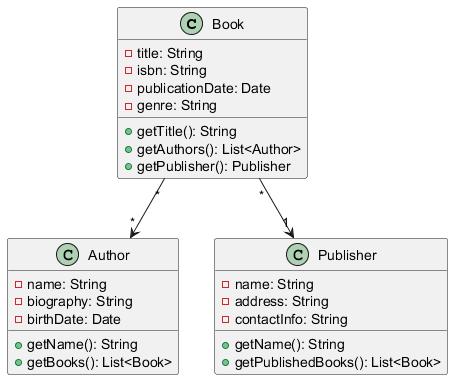

The diagram above was rendered by PlantUML. Its source (embedded in the PNG):
@startuml
class Book {
    - title: String
    - isbn: String
    - publicationDate: Date
    - genre: String
    + getTitle(): String
    + getAuthors(): List<Author>
    + getPublisher(): Publisher
}

class Author {
    - name: String
    - biography: String
    - birthDate: Date
    + getName(): String
    + getBooks(): List<Book>
}

class Publisher {
    - name: String
    - address: String
    - contactInfo: String
    + getName(): String
    + getPublishedBooks(): List<Book>
}

Book "*" --> "*" Author
Book "*" --> "1" Publisher
@enduml